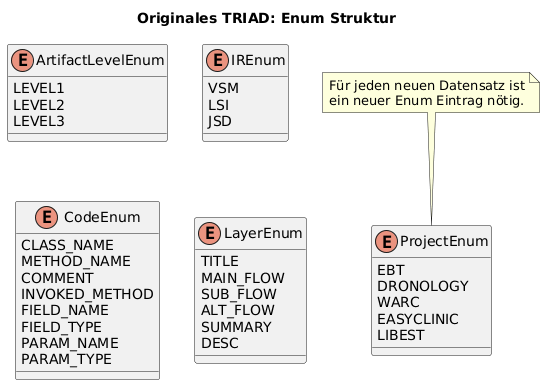

The diagram above was rendered by PlantUML. Its source (embedded in the PNG):
@startuml
title Originales TRIAD: Enum Struktur

enum ProjectEnum {
  EBT
  DRONOLOGY
  WARC
  EASYCLINIC
  LIBEST
}

enum ArtifactLevelEnum {
  LEVEL1
  LEVEL2
  LEVEL3
}

enum IREnum {
  VSM
  LSI
  JSD
}

enum CodeEnum {
    CLASS_NAME
    METHOD_NAME
    COMMENT
    INVOKED_METHOD
    FIELD_NAME
    FIELD_TYPE
    PARAM_NAME
    PARAM_TYPE
}

enum LayerEnum {
    TITLE
    MAIN_FLOW
    SUB_FLOW
    ALT_FLOW
    SUMMARY
    DESC
}

note top of ProjectEnum
  Für jeden neuen Datensatz ist
  ein neuer Enum Eintrag nötig.
end note
@enduml